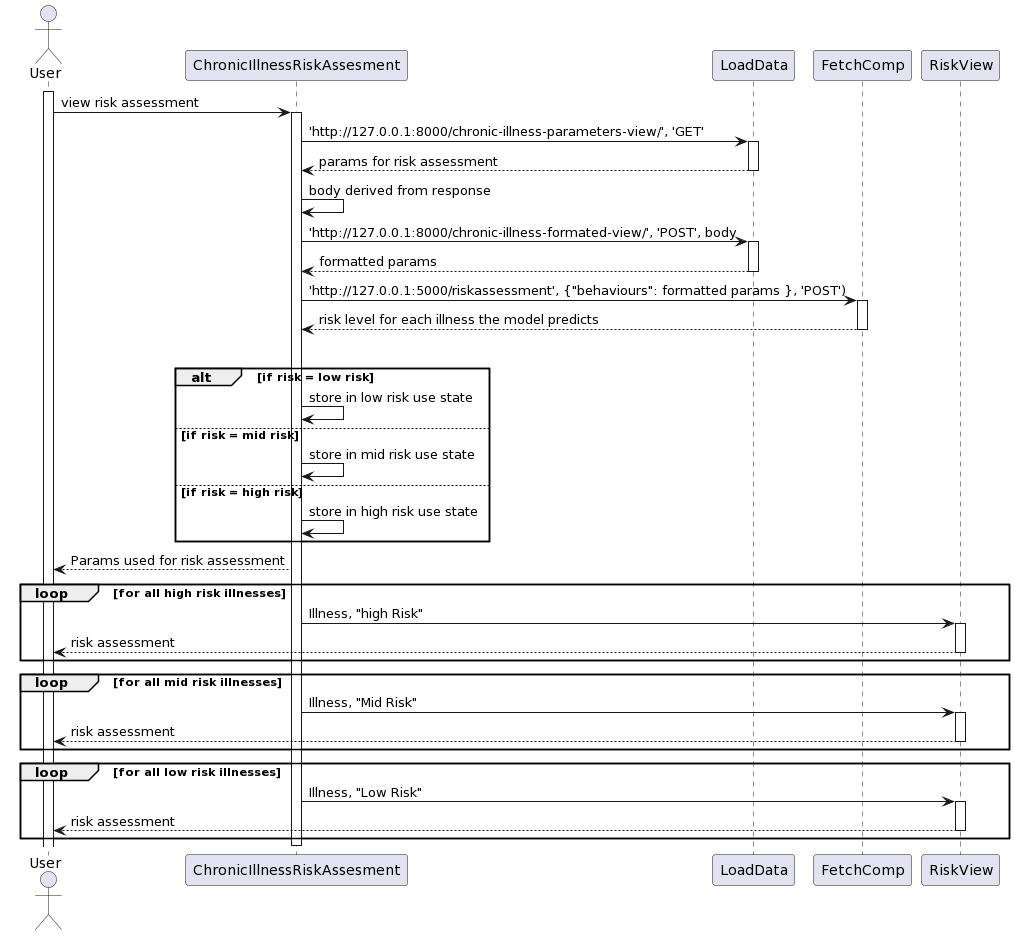

The diagram above was rendered by PlantUML. Its source (embedded in the PNG):
@startuml
actor User
participant ChronicIllnessRiskAssesment
participant LoadData
participant FetchComp
participant RiskView

activate User
User -> ChronicIllnessRiskAssesment: view risk assessment
activate ChronicIllnessRiskAssesment

ChronicIllnessRiskAssesment -> LoadData: 'http://127.0.0.1:8000/chronic-illness-parameters-view/', 'GET'
activate LoadData
LoadData --> ChronicIllnessRiskAssesment: params for risk assessment
deactivate LoadData

ChronicIllnessRiskAssesment -> ChronicIllnessRiskAssesment: body derived from response

ChronicIllnessRiskAssesment -> LoadData: 'http://127.0.0.1:8000/chronic-illness-formated-view/', 'POST', body 
activate LoadData
LoadData --> ChronicIllnessRiskAssesment: formatted params
deactivate LoadData

ChronicIllnessRiskAssesment -> FetchComp: 'http://127.0.0.1:5000/riskassessment', {"behaviours": formatted params }, 'POST')
activate FetchComp
FetchComp --> ChronicIllnessRiskAssesment: risk level for each illness the model predicts
deactivate FetchComp


loop  for each illness in assessment

alt  if risk = low risk
ChronicIllnessRiskAssesment -> ChronicIllnessRiskAssesment: store in low risk use state
else if risk = mid risk
ChronicIllnessRiskAssesment -> ChronicIllnessRiskAssesment: store in mid risk use state
else if risk = high risk
ChronicIllnessRiskAssesment -> ChronicIllnessRiskAssesment: store in high risk use state
end


ChronicIllnessRiskAssesment --> User: Params used for risk assessment

loop for all high risk illnesses
ChronicIllnessRiskAssesment -> RiskView: Illness, "high Risk"
activate RiskView
RiskView --> User: risk assessment
deactivate RiskView
end
loop for all mid risk illnesses
ChronicIllnessRiskAssesment -> RiskView: Illness, "Mid Risk"
activate RiskView
RiskView --> User: risk assessment
deactivate RiskView
end
loop for all low risk illnesses
ChronicIllnessRiskAssesment -> RiskView: Illness, "Low Risk"
activate RiskView
RiskView --> User: risk assessment
deactivate RiskView
end

deactivate ChronicIllnessRiskAssesment
@enduml